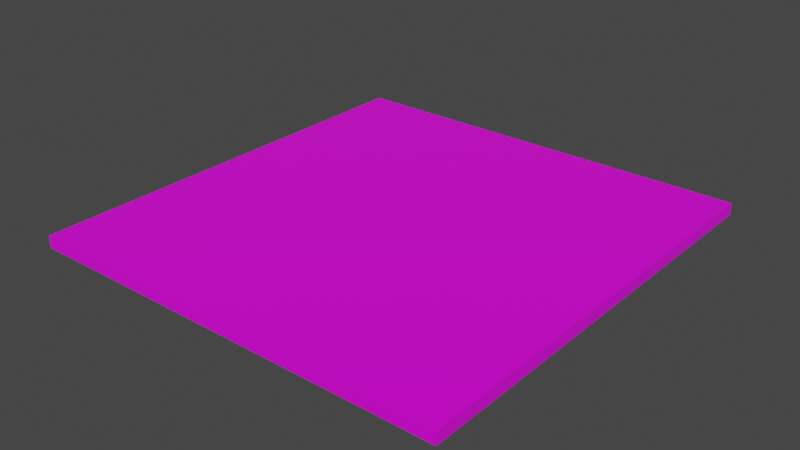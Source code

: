 # Source: Piso1Destruido.blend  (saved by Blender 2.80.75; exported with 4.5.12 LTS)
import bpy
from mathutils import Matrix  # noqa: F401  (used for matrix-valued properties, if any)

bpy.ops.wm.read_factory_settings(use_empty=True)
scene = bpy.context.scene
scene.name = 'Scene'

# ---- collections
col_collection = bpy.data.collections.new('Collection'); scene.collection.children.link(col_collection)

# ---- images (referenced by path relative to the original .blend; pixels are not part of the script)
import os
ASSET_DIR = os.environ.get("B2B_ASSET_DIR", "")  # directory of the original .blend (textures are referenced by path, not embedded)
HERE = os.path.dirname(os.path.abspath(__file__))  # packed textures are extracted next to this script under _unpacked/

def load_image(name, relpath, width, height, colorspace="sRGB"):
    """Load a texture the original file referenced (path relative to the .blend, or extracted next to this script)."""
    p = next((c for c in (os.path.join(HERE, relpath), os.path.join(ASSET_DIR, relpath)) if relpath and os.path.exists(c)), "")
    if p:
        img = bpy.data.images.load(p, check_existing=True)
        img.name = name
    else:  # same state as the original file: an image datablock whose file is absent (Cycles renders it pink)
        img = bpy.data.images.new(name, width, height)
        img.source = "FILE"
        img.filepath = "//" + (relpath or name)
    img.colorspace_settings.name = colorspace
    return img
img_76745959_the_rock_wall_seamless_texture_background_pattern_jpg = load_image('76745959-the-rock-wall-seamless-texture-background-pattern.jpg', '76745959-the-rock-wall-seamless-texture-background-pattern.jpg', 1024, 1024, 'sRGB')

# ---- materials (node trees are filled in below, after node groups)
mat_material = bpy.data.materials.new('Material')
mat_material.alpha_threshold = 0.0
mat_material.use_transparent_shadow = False
mat_material.line_color = (0.0, 0.0, 0.0, 1.0)

# ---- material node trees
mat_material.use_nodes = True; mat_material.node_tree.nodes.clear()
_N = mat_material.node_tree.nodes; _L = mat_material.node_tree.links
n0 = _N.new('ShaderNodeOutputMaterial'); n0.name = 'Material Output'; n0.location = (300, 300)
n1 = _N.new('ShaderNodeBsdfPrincipled'); n1.name = 'Principled BSDF'; n1.location = (10, 300)
n1.distribution = 'GGX'
n1.subsurface_method = 'BURLEY'
n1.inputs[2].default_value = 0.4
n1.inputs[3].default_value = 1.45
n1.inputs[27].default_value = (0.0, 0.0, 0.0, 1.0)
n1.inputs[28].default_value = 1.0
n2 = _N.new('ShaderNodeTexImage'); n2.name = 'Image Texture'; n2.location = (-280, 280)
n2.image = img_76745959_the_rock_wall_seamless_texture_background_pattern_jpg
_L.new(n1.outputs[0], n0.inputs[0])
_L.new(n2.outputs[0], n1.inputs[0])
n0.is_active_output = True

# ---- world
world_world = bpy.data.worlds.new('World'); scene.world = world_world
world_world.use_nodes = True; world_world.node_tree.nodes.clear()
_N = world_world.node_tree.nodes; _L = world_world.node_tree.links
n0 = _N.new('ShaderNodeOutputWorld'); n0.name = 'World Output'; n0.location = (300, 300)
n1 = _N.new('ShaderNodeBackground'); n1.name = 'Background'; n1.location = (10, 300)
n1.inputs[0].default_value = (0.05088, 0.05088, 0.05088, 1.0)
_L.new(n1.outputs[0], n0.inputs[0])
n0.is_active_output = True
world_world.color = (0.05088, 0.05088, 0.05088)
world_world.use_sun_shadow = False
world_world.sun_shadow_jitter_overblur = 0.0

# ---- meshes
me_cube_cell_007 = bpy.data.meshes.new('Cube_cell.007')
me_cube_cell_007.from_pydata([(2.527, -0.164, 1.611), (2.825, 0.164, -3.029), (2.395, 0.164, 1.65), (-2.659, 0.164, -3.029), (1.791, 0.164, 1.742), (2.953, -0.164, -3.029), (-2.68, -0.164, -3.029), (-2.561, 0.164, 2.41), (-2.582, -0.164, 2.395), (-2.01, -0.164, 2.308), (-2.01, -0.164, 2.308), (2.527, -0.164, 1.611), (2.825, 0.164, -3.029), (2.395, 0.164, 1.65), (-2.561, 0.164, 2.41), (-2.659, 0.164, -3.029), (1.791, 0.164, 1.742), (2.953, -0.164, -3.029), (-2.68, -0.164, -3.029), (-2.582, -0.164, 2.395)], [], [(10, 11, 13, 16), (17, 12, 13, 11), (18, 15, 1, 5), (8, 10, 16, 7), (5, 0, 9, 19, 18), (15, 14, 4, 2, 1), (3, 6, 8, 7)])
_k = set([(0, 5), (0, 9), (1, 2), (1, 5), (2, 4), (3, 6), (3, 7), (4, 14), (6, 8), (7, 16), (8, 10), (9, 19), (10, 11), (11, 17), (12, 13), (12, 17), (13, 16), (14, 15), (15, 18), (18, 19)])
me_cube_cell_007.attributes.new('sharp_edge', 'BOOLEAN', 'EDGE').data.foreach_set('value', [ (min(e.vertices), max(e.vertices)) in _k for e in me_cube_cell_007.edges])
_uv = me_cube_cell_007.uv_layers.new(name='UVMap')
_uv.uv.foreach_set('vector', [0.116, 0.116, 1.0, 0.1171, 1.0, 0.8824, 0.8823, 0.8823, 0.1172, 0.01052, 0.8838, 0.0105, 0.8824, 0.8824, 0.1171, 0.1171, 0.625, 0.6071, 0.875, 0.6076, 0.875, 0.7253, 0.625, 0.7281, 0.116, 0.116, 0.116, 0.0, 0.8823, 0.0, 0.8821, 0.8821, 0.6077, 8.161e-05, 0.5833, 0.3876, 0.3238, 0.4457, 0.291, 0.453, 0.2854, 8.166e-05, 0.5698, 0.0001001, 0.5613, 0.4542, 0.1876, 0.3985, 0.1357, 0.3907, 0.09882, 0.0001003, 0.8827, 0.8736, 0.117, 0.108, 0.116, 0.0, 0.8821, 0.0])
me_cube_cell_007.materials.append(mat_material)
me_cube_cell_007.use_remesh_preserve_volume = False
me_cube_cell_007.use_remesh_preserve_attributes = False
me_cube_cell_007.use_mirror_vertex_groups = False
me_cube_cell_007.update()
me_cube_cell_000 = bpy.data.meshes.new('Cube_cell.000')
me_cube_cell_000.from_pydata([(0.778, 0.164, -2.327), (0.778, -0.164, -2.327), (0.778, 0.164, 2.382), (0.778, -0.164, 2.341), (-0.6176, -0.164, 1.757), (-0.6687, -0.164, 2.313), (-0.3696, 0.164, -2.327), (-0.415, 0.164, -1.834), (-0.7996, 0.164, 2.351), (-0.2415, -0.164, -2.327), (0.778, 0.164, 2.382), (0.778, -0.164, 2.341), (-0.2415, -0.164, -2.327), (-0.6176, -0.164, 1.757), (-0.6687, -0.164, 2.313), (-0.3696, 0.164, -2.327), (-0.415, 0.164, -1.834), (-0.7996, 0.164, 2.351)], [], [(0, 15, 16, 17, 10), (1, 0, 10, 11), (8, 7, 13, 14), (7, 6, 12, 13), (9, 15, 0, 1), (11, 5, 4, 9, 1), (14, 3, 2, 8)])
_k = set([(2, 3), (2, 8), (3, 14), (4, 5), (4, 9), (5, 11), (6, 7), (6, 12), (7, 8), (9, 15), (10, 11), (10, 17), (12, 13), (13, 14), (15, 16), (16, 17)])
me_cube_cell_000.attributes.new('sharp_edge', 'BOOLEAN', 'EDGE').data.foreach_set('value', [ (min(e.vertices), max(e.vertices)) in _k for e in me_cube_cell_000.edges])
_uv = me_cube_cell_000.uv_layers.new(name='UVMap')
_uv.uv.foreach_set('vector', [9.998e-05, 0.0001003, 0.09864, 0.0001003, 0.1025, 0.04126, 0.1356, 0.3907, 0.0001, 0.3933, 0.6661, 0.9999, 8.16e-05, 0.9999, 8.161e-05, 0.6067, 0.6661, 0.6101, 1.0, 0.8836, 0.1159, 0.0, 0.8826, 0.0, 1.0, 0.1174, 1.0, 0.8841, 0.8947, 0.8841, 0.128, 0.1173, 1.0, 0.1174, 0.625, 0.7281, 0.875, 0.7254, 0.875, 0.75, 0.625, 0.75, 0.6661, 0.3899, 0.5834, 0.3875, 0.5863, 0.3411, 0.6078, 8.161e-05, 0.6661, 8.16e-05, 0.1174, 0.1174, 0.1176, 0.03009, 0.8839, 0.03024, 0.8836, 0.8836])
me_cube_cell_000.materials.append(mat_material)
me_cube_cell_000.use_remesh_preserve_volume = False
me_cube_cell_000.use_remesh_preserve_attributes = False
me_cube_cell_000.use_mirror_vertex_groups = False
me_cube_cell_000.update()
me_cube_cell_001 = bpy.data.meshes.new('Cube_cell.001')
me_cube_cell_001.from_pydata([(3.349, 0.164, 0.7338), (3.349, -0.164, 0.7338), (3.349, 0.164, -1.034), (3.349, -0.164, -0.8829), (-2.582, -0.164, -0.05196), (-3.373, -0.164, 0.05895), (-3.365, -0.164, 0.7338), (-3.339, 0.164, 0.7338), (2.611, 0.164, -0.9306), (-3.349, 0.164, -0.09463), (3.349, 0.164, -1.034), (3.349, -0.164, -0.8829), (-2.582, -0.164, -0.05196), (-3.373, -0.164, 0.05895), (-3.365, -0.164, 0.7338), (-3.339, 0.164, 0.7338), (2.611, 0.164, -0.9306), (-3.349, 0.164, -0.09463)], [], [(1, 0, 15, 14), (10, 16, 17, 15, 0), (8, 2, 11, 12), (3, 10, 0, 1), (12, 13, 9, 8), (14, 5, 4, 3, 1), (9, 13, 6, 7)])
_k = set([(2, 8), (2, 11), (3, 4), (3, 10), (4, 5), (5, 14), (6, 7), (6, 13), (7, 9), (8, 9), (10, 16), (11, 12), (12, 13), (14, 15), (15, 17), (16, 17)])
me_cube_cell_001.attributes.new('sharp_edge', 'BOOLEAN', 'EDGE').data.foreach_set('value', [ (min(e.vertices), max(e.vertices)) in _k for e in me_cube_cell_001.edges])
_uv = me_cube_cell_001.uv_layers.new(name='UVMap')
_uv.uv.foreach_set('vector', [0.6661, 0.9999, 8.16e-05, 0.9999, 8.162e-05, 0.4256, 0.6661, 0.4234, 0.0001001, 0.8523, 0.06351, 0.8609, 0.5752, 0.9307, 0.5744, 0.9999, 0.0001001, 0.9999, 1.0, 0.8836, 0.891, 0.8836, 0.1245, 0.1172, 1.0, 0.1172, 0.6661, 0.1351, 8.163e-05, 0.1477, 8.163e-05, 8.166e-05, 0.6661, 8.16e-05, 0.1172, 0.1172, 0.1171, 0.0, 0.8824, 0.0, 0.8836, 0.8836, 0.2821, 0.9999, 0.2816, 0.9436, 0.3268, 0.9343, 0.6661, 0.8649, 0.6661, 0.9999, 1.0, 0.1176, 1.0, 0.8829, 0.1877, 0.07177, 0.9541, 0.07153])
me_cube_cell_001.materials.append(mat_material)
me_cube_cell_001.use_remesh_preserve_volume = False
me_cube_cell_001.use_remesh_preserve_attributes = False
me_cube_cell_001.use_mirror_vertex_groups = False
me_cube_cell_001.update()
me_cube_cell_002 = bpy.data.meshes.new('Cube_cell.002')
me_cube_cell_002.from_pydata([(4.986, 0.164, 2.398), (4.986, 0.164, -3.096), (4.986, -0.164, 2.549), (4.986, -0.164, -3.136), (-1.736, -0.164, 3.491), (3.539, -0.164, -3.164), (-1.969, -0.164, 2.207), (-1.927, -0.164, 2.62), (-1.897, -0.164, 2.756), (3.408, 0.164, -3.126), (-1.712, 0.164, 3.336), (-1.55, 0.164, -2.366), (-1.64, 0.164, -2.255), (-2.329, 0.164, -1.403), (-2.28, 0.164, -0.9185), (-1.957, 0.164, 2.215), (-1.733, 0.164, 3.24), (-1.57, -0.164, -2.38), (-2.252, -0.164, -1.539), (-2.343, -0.164, -1.427), (4.986, 0.164, 2.398), (4.986, -0.164, 2.549), (4.986, 0.164, -3.096), (4.986, -0.164, -3.136), (-1.736, -0.164, 3.491), (3.539, -0.164, -3.164), (-1.57, -0.164, -2.38), (-1.927, -0.164, 2.62), (-1.969, -0.164, 2.207), (-1.897, -0.164, 2.756), (3.408, 0.164, -3.126), (-1.55, 0.164, -2.366), (-1.712, 0.164, 3.336), (-1.64, 0.164, -2.255), (-2.329, 0.164, -1.403), (-2.28, 0.164, -0.9185), (-1.957, 0.164, 2.215), (-1.733, 0.164, 3.24), (-2.252, -0.164, -1.539), (-2.343, -0.164, -1.427)], [], [(21, 24, 29, 27, 28, 39, 38, 26, 25, 3), (30, 22, 23, 5), (17, 18, 33, 31), (18, 19, 34, 33), (37, 36, 7, 8), (6, 7, 36, 35), (30, 5, 17, 31), (19, 6, 35, 34), (1, 9, 11, 12, 13, 14, 15, 16, 32, 20), (10, 37, 8, 4), (3, 1, 20, 21), (2, 0, 10, 4)])
_k = set([(0, 2), (0, 10), (1, 3), (1, 9), (2, 4), (3, 25), (4, 8), (5, 17), (5, 23), (6, 7), (6, 19), (7, 8), (9, 11), (10, 37), (11, 12), (12, 13), (13, 14), (14, 15), (15, 16), (16, 32), (17, 18), (18, 19), (20, 21), (20, 32), (21, 24), (22, 23), (22, 30), (24, 29), (25, 26), (26, 38), (27, 28), (27, 29), (28, 39), (30, 31), (31, 33), (33, 34), (34, 35), (35, 36), (36, 37), (38, 39)])
me_cube_cell_002.attributes.new('sharp_edge', 'BOOLEAN', 'EDGE').data.foreach_set('value', [ (min(e.vertices), max(e.vertices)) in _k for e in me_cube_cell_002.edges])
_uv = me_cube_cell_002.uv_layers.new(name='UVMap')
_uv.uv.foreach_set('vector', [0.6661, 0.8648, 0.2816, 0.9434, 0.2724, 0.882, 0.2707, 0.8707, 0.2683, 0.8363, 0.2469, 0.5328, 0.2521, 0.5234, 0.2911, 0.4532, 0.5834, 0.3877, 0.6661, 0.3901, 0.1162, 0.1162, 0.1173, 0.03357, 0.883, 0.03389, 0.8838, 0.8838, 0.1178, 0.1178, 1.0, 0.1169, 1.0, 0.8835, 0.8837, 0.8837, 0.1169, 0.1169, 0.1167, 0.0, 0.8823, 0.0, 0.8835, 0.8835, 0.116, 0.116, 1.0, 0.1166, 1.0, 0.8835, 0.8835, 0.8835, 0.1163, 0.1163, 0.1165, 0.0, 0.8834, 0.0, 0.8822, 0.8822, 1.0, 0.1162, 1.0, 0.8838, 0.1178, 0.0, 0.8837, 0.0, 1.0, 0.8833, 0.1163, 0.0, 0.8822, 0.0, 1.0, 0.1177, 0.0001, 0.3934, 0.1357, 0.3909, 0.5613, 0.4544, 0.5691, 0.4636, 0.6283, 0.5348, 0.624, 0.5752, 0.5963, 0.8369, 0.5771, 0.9224, 0.5752, 0.9305, 0.0001001, 0.8522, 0.1159, 0.1159, 0.116, 0.0, 0.8835, 0.0, 0.8821, 0.8821, 0.6661, 0.6099, 8.161e-05, 0.6066, 8.163e-05, 0.1478, 0.6661, 0.1352, 0.9926, 0.1158, 0.9926, 0.8823, 0.1159, 0.0, 0.8821, 0.0])
me_cube_cell_002.materials.append(mat_material)
me_cube_cell_002.use_remesh_preserve_volume = False
me_cube_cell_002.use_remesh_preserve_attributes = False
me_cube_cell_002.use_mirror_vertex_groups = False
me_cube_cell_002.update()
me_cube_cell_003 = bpy.data.meshes.new('Cube_cell.003')
me_cube_cell_003.from_pydata([(-3.287, 0.164, -3.992), (-3.287, -0.164, -3.992), (1.721, 0.164, -3.992), (1.731, 0.164, -3.399), (1.7, -0.164, -3.992), (1.819, 0.164, 1.447), (1.13, 0.164, 2.299), (1.039, 0.164, 2.411), (-3.287, 0.164, 1.564), (-2.827, 0.164, 1.654), (1.787, -0.164, 0.7928), (1.798, -0.164, 1.434), (1.707, -0.164, 1.546), (1.026, -0.164, 2.387), (-3.287, -0.164, 1.542), (0.5172, -0.164, 2.288), (1.721, 0.164, -3.992), (1.731, 0.164, -3.399), (1.7, -0.164, -3.992), (1.819, 0.164, 1.447), (1.13, 0.164, 2.299), (1.039, 0.164, 2.411), (-3.287, 0.164, 1.564), (-2.827, 0.164, 1.654), (1.787, -0.164, 0.7928), (1.798, -0.164, 1.434), (1.707, -0.164, 1.546), (1.026, -0.164, 2.387), (-3.287, -0.164, 1.542), (0.5172, -0.164, 2.288)], [], [(1, 18, 24, 25, 26, 27, 29, 28), (1, 0, 2, 18), (12, 11, 5, 20), (10, 4, 16, 17), (23, 8, 14, 15), (28, 22, 0, 1), (13, 12, 20, 21), (22, 9, 7, 6, 19, 3, 2, 0), (11, 10, 17, 5), (15, 13, 21, 23)])
_k = set([(2, 3), (2, 18), (3, 19), (4, 10), (4, 16), (5, 17), (5, 20), (6, 7), (6, 19), (7, 9), (8, 14), (8, 23), (9, 22), (10, 11), (11, 12), (12, 13), (13, 15), (14, 15), (16, 17), (18, 24), (20, 21), (21, 23), (22, 28), (24, 25), (25, 26), (26, 27), (27, 29), (28, 29)])
me_cube_cell_003.attributes.new('sharp_edge', 'BOOLEAN', 'EDGE').data.foreach_set('value', [ (min(e.vertices), max(e.vertices)) in _k for e in me_cube_cell_003.edges])
_uv = me_cube_cell_003.uv_layers.new(name='UVMap')
_uv.uv.foreach_set('vector', [8.16e-05, 8.171e-05, 0.2853, 8.166e-05, 0.2903, 0.3996, 0.291, 0.4531, 0.2858, 0.4625, 0.2468, 0.5327, 0.2177, 0.5244, 8.163e-05, 0.4622, 0.625, 0.5, 0.875, 0.5, 0.875, 0.6075, 0.625, 0.6071, 0.1167, 0.1167, 0.1167, 0.0, 0.8825, 0.0, 0.8828, 0.8828, 0.1167, 0.1167, 0.9908, 0.1158, 0.9908, 0.8824, 0.8825, 0.8825, 1.0, 0.8831, 0.8946, 0.8831, 0.1278, 0.1163, 1.0, 0.1162, 0.3079, 8.17e-05, 0.3091, 0.9999, 8.16e-05, 0.9999, 8.166e-05, 8.16e-05, 1.0, 0.8838, 0.1167, 0.0, 0.8828, 0.0, 1.0, 0.1173, 0.9999, 0.464, 0.9604, 0.4715, 0.6284, 0.5347, 0.6207, 0.5254, 0.5615, 0.4543, 0.569, 0.04962, 0.5699, 0.0001001, 0.9999, 9.998e-05, 0.1167, 0.1167, 0.1167, 0.0, 0.8825, 0.0, 0.8825, 0.8825, 0.1162, 0.1162, 0.1162, 0.0, 0.8827, 0.0, 0.8831, 0.8831])
me_cube_cell_003.materials.append(mat_material)
me_cube_cell_003.use_remesh_preserve_volume = False
me_cube_cell_003.use_remesh_preserve_attributes = False
me_cube_cell_003.use_mirror_vertex_groups = False
me_cube_cell_003.update()
me_cube_cell_004 = bpy.data.meshes.new('Cube_cell.004')
me_cube_cell_004.from_pydata([(2.471, -0.164, 2.11), (2.067, 0.164, -1.911), (-2.258, 0.164, -2.759), (2.439, 0.164, 1.705), (-2.258, 0.164, 2.58), (2.054, -0.164, -1.935), (-2.258, -0.164, -2.78), (-2.258, -0.164, 2.991), (-2.258, -0.164, 2.991), (2.471, -0.164, 2.11), (-2.258, 0.164, -2.759), (2.067, 0.164, -1.911), (2.439, 0.164, 1.705), (-2.258, 0.164, 2.58), (-2.258, -0.164, -2.78), (2.054, -0.164, -1.935)], [], [(9, 3, 13, 8), (15, 14, 10, 11), (7, 4, 2, 6), (6, 5, 0, 7), (4, 12, 1, 2), (9, 15, 11, 3)])
_k = set([(0, 5), (0, 7), (1, 2), (1, 12), (2, 6), (3, 11), (3, 13), (4, 7), (4, 12), (5, 6), (8, 9), (8, 13), (9, 15), (10, 11), (10, 14), (14, 15)])
me_cube_cell_004.attributes.new('sharp_edge', 'BOOLEAN', 'EDGE').data.foreach_set('value', [ (min(e.vertices), max(e.vertices)) in _k for e in me_cube_cell_004.edges])
_uv = me_cube_cell_004.uv_layers.new(name='UVMap')
_uv.uv.foreach_set('vector', [0.116, 0.0, 0.883, 0.0, 0.9895, 0.1066, 0.9896, 0.8727, 0.1177, 0.1177, 0.9886, 0.1049, 0.9885, 0.8711, 0.8832, 0.8832, 0.629, 8.18e-05, 0.6062, 0.9999, 0.3092, 0.9999, 0.3081, 8.17e-05, 8.163e-05, 0.4624, 0.2468, 0.5329, 0.2706, 0.8707, 8.165e-05, 0.9442, 0.9999, 0.91, 0.5966, 0.8368, 0.6285, 0.5349, 0.9999, 0.4642, 0.116, 0.116, 1.0, 0.1177, 1.0, 0.8832, 0.883, 0.883])
me_cube_cell_004.materials.append(mat_material)
me_cube_cell_004.use_remesh_preserve_volume = False
me_cube_cell_004.use_remesh_preserve_attributes = False
me_cube_cell_004.use_mirror_vertex_groups = False
me_cube_cell_004.update()
me_cube_cell_005 = bpy.data.meshes.new('Cube_cell.005')
me_cube_cell_005.from_pydata([(-3.232, 0.164, 0.7834), (-3.232, -0.164, 0.7834), (1.688, -0.164, 0.1078), (1.696, -0.164, 0.7834), (1.659, -0.164, -0.02831), (1.497, -0.164, -0.7613), (1.721, 0.164, 0.7834), (1.712, 0.164, -0.04577), (1.488, 0.164, -1.07), (1.466, 0.164, -1.167), (-3.232, 0.164, -0.2903), (-3.232, -0.164, 0.1204), (1.696, -0.164, 0.7834), (1.688, -0.164, 0.1078), (1.659, -0.164, -0.02831), (1.497, -0.164, -0.7613), (1.721, 0.164, 0.7834), (1.712, 0.164, -0.04577), (1.488, 0.164, -1.07), (1.466, 0.164, -1.167), (-3.232, 0.164, -0.2903), (-3.232, -0.164, 0.1204)], [], [(1, 0, 10, 21), (15, 11, 20, 19), (12, 16, 0, 1), (18, 7, 2, 14), (14, 15, 19, 18), (21, 5, 4, 13, 12, 1), (16, 17, 8, 9, 10, 0), (7, 6, 3, 2)])
_k = set([(2, 3), (2, 14), (3, 6), (4, 5), (4, 13), (5, 21), (6, 7), (7, 18), (8, 9), (8, 17), (9, 10), (10, 21), (11, 15), (11, 20), (12, 13), (12, 16), (14, 15), (16, 17), (18, 19), (19, 20)])
me_cube_cell_005.attributes.new('sharp_edge', 'BOOLEAN', 'EDGE').data.foreach_set('value', [ (min(e.vertices), max(e.vertices)) in _k for e in me_cube_cell_005.edges])
_uv = me_cube_cell_005.uv_layers.new(name='UVMap')
_uv.uv.foreach_set('vector', [0.6661, 8.181e-05, 0.6661, 0.9999, 0.6064, 0.9999, 0.6292, 8.18e-05, 0.1166, 0.1166, 0.1162, 0.01057, 0.8828, 0.01051, 0.8829, 0.8829, 0.6661, 0.4232, 8.162e-05, 0.4254, 8.163e-05, 8.166e-05, 0.6661, 8.16e-05, 1.0, 0.883, 0.1177, 0.0, 0.8827, 0.0, 1.0, 0.1174, 0.1174, 0.1174, 1.0, 0.1166, 1.0, 0.8829, 0.883, 0.883, 8.165e-05, 0.9446, 0.2706, 0.8709, 0.2798, 0.9321, 0.2815, 0.9435, 0.2819, 0.9999, 8.166e-05, 0.9999, 0.5746, 0.9999, 0.5754, 0.9307, 0.5947, 0.8452, 0.5965, 0.8371, 0.9999, 0.9102, 0.9999, 0.9999, 1.0, 0.8823, 0.1169, 0.07091, 0.883, 0.07101, 1.0, 0.1173])
me_cube_cell_005.materials.append(mat_material)
me_cube_cell_005.use_remesh_preserve_volume = False
me_cube_cell_005.use_remesh_preserve_attributes = False
me_cube_cell_005.use_mirror_vertex_groups = False
me_cube_cell_005.update()

# ---- objects
ob_cube_cell = bpy.data.objects.new('Cube_cell', me_cube_cell_007)
ob_cube_cell_001 = bpy.data.objects.new('Cube_cell.001', me_cube_cell_000)
ob_cube_cell_002 = bpy.data.objects.new('Cube_cell.002', me_cube_cell_001)
ob_cube_cell_003 = bpy.data.objects.new('Cube_cell.003', me_cube_cell_002)
ob_cube_cell_004 = bpy.data.objects.new('Cube_cell.004', me_cube_cell_003)
ob_cube_cell_005 = bpy.data.objects.new('Cube_cell.005', me_cube_cell_004)
ob_cube_cell_006 = bpy.data.objects.new('Cube_cell.006', me_cube_cell_005)

# ---- transforms, parenting, visibility, modifiers, constraints
ob_cube_cell.location = (1.847, 2.958, 0.0)
ob_cube_cell.rotation_euler = (1.571, -0.0, 0.0)
ob_cube_cell.lineart.crease_threshold = 0.0
ob_cube_cell_001.location = (5.044, 3.66, 0.0)
ob_cube_cell_001.rotation_euler = (1.571, -0.0, 0.0)
ob_cube_cell_001.lineart.crease_threshold = 0.0
ob_cube_cell_002.location = (2.473, -5.253, 0.0)
ob_cube_cell_002.rotation_euler = (1.571, -0.0, 0.0)
ob_cube_cell_002.lineart.crease_threshold = 0.0
ob_cube_cell_003.location = (0.8354, -1.82, 1.192e-07)
ob_cube_cell_003.rotation_euler = (1.571, -0.0, 0.0)
ob_cube_cell_003.lineart.crease_threshold = 0.0
ob_cube_cell_004.location = (-2.535, 1.995, 0.0)
ob_cube_cell_004.rotation_euler = (1.571, -0.0, 0.0)
ob_cube_cell_004.lineart.crease_threshold = 0.0
ob_cube_cell_005.location = (-3.564, -2.33, -1.192e-07)
ob_cube_cell_005.rotation_euler = (1.571, -0.0, 0.0)
ob_cube_cell_005.lineart.crease_threshold = 0.0
ob_cube_cell_006.location = (-2.59, -5.204, -4.768e-07)
ob_cube_cell_006.rotation_euler = (1.571, -0.0, 0.0)
ob_cube_cell_006.lineart.crease_threshold = 0.0

# ---- collection membership
col_collection.objects.link(ob_cube_cell)
col_collection.objects.link(ob_cube_cell_001)
col_collection.objects.link(ob_cube_cell_002)
col_collection.objects.link(ob_cube_cell_003)
col_collection.objects.link(ob_cube_cell_004)
col_collection.objects.link(ob_cube_cell_005)
col_collection.objects.link(ob_cube_cell_006)

# ---- scene / render settings (as saved in the file)
scene.frame_start = 1; scene.frame_end = 250; scene.frame_set(1)
scene.render.engine = 'BLENDER_EEVEE_NEXT'
scene.cycles.use_denoising = False
scene.cycles.samples = 128
scene.cycles.sampling_pattern = 'TABULATED_SOBOL'
scene.cycles.use_adaptive_sampling = False
scene.cycles.use_light_tree = False
scene.view_settings.view_transform = 'Filmic'
bpy.context.view_layer.update()

# ---- added for rendering (the .blend has no active camera and no usable light): camera, sun
cam_auto = bpy.data.cameras.new('AutoCamera')
cam_auto.lens = 50.0
cam_auto.sensor_width = 36.0
cam_auto.clip_end = 1000.0
ob_auto_camera = bpy.data.objects.new('AutoCamera', cam_auto)
scene.collection.objects.link(ob_auto_camera)
ob_auto_camera.location = (15.4561, -18.5473, 12.3649)
ob_auto_camera.rotation_euler = (1.09748, -7.21219e-08, 0.694738)
scene.camera = ob_auto_camera
light_auto_sun = bpy.data.lights.new('AutoSun', 'SUN')
light_auto_sun.energy = 3.0
light_auto_sun.angle = 0.0523599
ob_auto_sun = bpy.data.objects.new('AutoSun', light_auto_sun)
scene.collection.objects.link(ob_auto_sun)
ob_auto_sun.rotation_euler = (0.872665, 0.174533, 0.523599)
bpy.context.view_layer.update()
